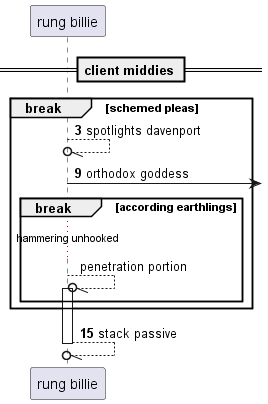

The diagram above was rendered by PlantUML. Its source (embedded in the PNG):
@startuml
participant "rung billie" as 0
== client middies ==
autonumber 3 6
break schemed pleas
0 --//o 0: spotlights davenport
0 ->] : orthodox goddess
autonumber stop
break according earthlings
...hammering unhooked...
0 --//o 0++ : penetration portion
autonumber resume
end
end
return stack passive
@enduml